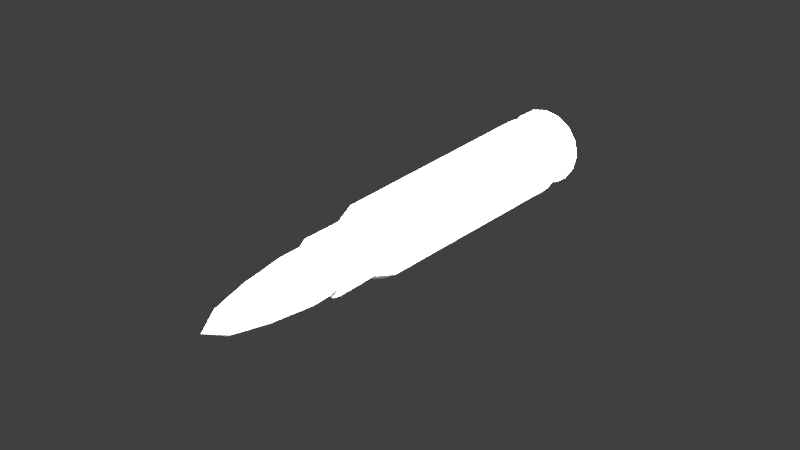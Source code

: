 # Source: dkz_762.blend  (saved by Blender 2.79.0; exported with 4.5.12 LTS)
import bpy
from mathutils import Matrix  # noqa: F401  (used for matrix-valued properties, if any)

bpy.ops.wm.read_factory_settings(use_empty=True)
scene = bpy.context.scene
scene.name = 'Scene'

# ---- collections
col_collection_1 = bpy.data.collections.new('Collection 1'); scene.collection.children.link(col_collection_1)

# ---- materials (node trees are filled in below, after node groups)
mat_fmt_material_001 = bpy.data.materials.new('fmt_material.001')
mat_fmt_material_001.alpha_threshold = 0.0
mat_fmt_material_001.use_transparent_shadow = False
mat_fmt_material_001.roughness = 0.5
mat_fmt_material_003 = bpy.data.materials.new('fmt_material.003')
mat_fmt_material_003.alpha_threshold = 0.0
mat_fmt_material_003.use_transparent_shadow = False
mat_fmt_material_003.roughness = 0.5

# ---- material node trees

# ---- world
world_world = bpy.data.worlds.new('World'); scene.world = world_world
world_world.color = (0.05088, 0.05088, 0.05088)
world_world.use_sun_shadow = False
world_world.sun_shadow_jitter_overblur = 0.0
world_world.cycles.sampling_method = 'MANUAL'

# ---- lights
light_point_001 = bpy.data.lights.new('Point.001', 'POINT')
light_point_001.transmission_factor = 0.0
light_point_001.energy = 100.0
light_point_001.shadow_buffer_clip_start = 0.5
light_point_001.shadow_soft_size = 0.1
light_point_001.shadow_maximum_resolution = 0.006
light_point_001.use_absolute_resolution = True
light_point = bpy.data.lights.new('Point', 'POINT')
light_point.transmission_factor = 0.0
light_point.energy = 100.0
light_point.shadow_buffer_clip_start = 0.5
light_point.shadow_soft_size = 0.1
light_point.shadow_maximum_resolution = 0.006
light_point.use_absolute_resolution = True

# ---- meshes
me_bullet = bpy.data.meshes.new('bullet')
me_bullet.from_pydata([(0.001458, -0.003519, 0.01914), (0.003519, -0.001458, 0.01914), (0.003519, 0.001458, 0.01914), (0.001458, 0.003519, 0.01914), (-2.37e-09, 0.003809, 0.01914), (-0.001458, 0.003519, 0.01914), (-0.002694, 0.002693, 0.01914), (-0.003519, 0.001458, 0.01914), (-0.002694, -0.002694, 0.01914), (0.002694, 0.002693, 0.01914), (-0.003809, -8.877e-08, 0.01914), (-1.371e-09, -8.941e-08, 0.01524), (-1.704e-09, -8.845e-08, 0.0249), (-0.003519, -0.001458, 0.01914), (-0.001458, -0.003519, 0.01914), (0.002332, 0.005631, 0.009524), (-0.002915, -0.007039, -0.001904), (-0.005387, -0.005387, -0.001904), (-0.007038, -0.002916, -0.001904), (1.27e-10, -8.941e-08, -0.001904), (0.005387, 0.005387, -0.001904), (0.002915, -0.007039, -0.001904), (-0.007038, 0.002915, -0.001904), (-0.007618, -8.941e-08, -0.001904), (-0.006095, -8.941e-08, 0.009524), (-0.005387, 0.005387, -0.001904), (7.93e-10, 0.007618, -0.001904), (0.007618, -8.941e-08, -0.001904), (0.005387, -0.005387, -0.001904), (0.007038, -0.002916, -0.001904), (1.27e-10, -0.007618, -0.001904), (1.459e-09, -9.014e-08, -0.02164), (-0.007618, -8.95e-08, -0.01773), (-0.007038, 0.002915, -0.01773), (2.125e-09, 0.007618, -0.01773), (0.005387, 0.005387, -0.01773), (0.007038, -0.002916, -0.01773), (0.005387, -0.005387, -0.01773), (-0.002694, -0.002694, -0.02545), (-0.003809, -9.014e-08, -0.02545), (-0.001458, 0.003519, -0.02545), (-0.002694, 0.002693, -0.02545), (0.001458, 0.003519, -0.02545), (0.002694, 0.002693, -0.02545), (0.003519, 0.001458, -0.02545), (0.003519, -0.001458, -0.02545), (-0.001458, -0.003519, -0.02545), (-0.005387, -0.005387, -0.01773), (-0.003519, -0.001458, -0.02545), (-0.007038, -0.002916, -0.01773), (-0.003519, 0.001458, -0.02545), (-0.005387, 0.005387, -0.01773), (2.125e-09, 0.003809, -0.02545), (0.002915, 0.007038, -0.01773), (0.007618, -8.95e-08, -0.01773), (0.003809, -9.014e-08, -0.02545), (0.002915, -0.007039, -0.01773), (0.001458, -0.003519, -0.02545), (0.002694, -0.002694, -0.02545), (1.792e-09, -0.003809, -0.02545), (1.792e-09, -9.014e-08, -0.02545), (0.002915, 0.007038, -0.001904), (1.459e-09, -0.007618, -0.01773), (-0.002915, -0.007039, -0.01773), (-0.002915, 0.007038, -0.001904), (-0.002915, 0.007038, -0.01773), (0.007038, 0.002915, -0.001904), (0.007038, 0.002915, -0.01773), (0.003809, -8.877e-08, 0.01914), (0.002694, -0.002694, 0.01914), (-8.719e-10, -0.006095, 0.009522), (-0.005631, 0.002332, 0.009522), (-3.391e-10, 0.006095, 0.009522), (0.005631, 0.002332, 0.009522), (0.005631, -0.002332, 0.009522), (-0.002332, -0.005631, 0.009522), (-0.00431, -0.00431, 0.009522), (-0.005631, -0.002332, 0.009522), (-0.002332, 0.005631, 0.009522), (-0.00431, 0.00431, 0.009522), (0.00431, 0.00431, 0.009522), (0.006095, -8.941e-08, 0.009522), (0.00431, -0.00431, 0.009522), (-8.719e-10, -8.941e-08, 0.009522), (0.002332, -0.005631, 0.009522), (-1.371e-09, -0.003809, 0.01914)], [(60, 31), (31, 19), (11, 12), (83, 11), (83, 19)], [(85, 11, 0), (0, 11, 69), (69, 11, 1), (1, 11, 68), (68, 11, 2), (2, 11, 9), (9, 11, 3), (3, 11, 4), (4, 11, 5), (5, 11, 6), (6, 11, 7), (7, 11, 10), (10, 11, 13), (13, 11, 8), (8, 11, 14), (14, 11, 85), (0, 12, 85), (69, 12, 0), (1, 12, 69), (68, 12, 1), (2, 12, 68), (9, 12, 2), (3, 12, 9), (4, 12, 3), (5, 12, 4), (6, 12, 5), (7, 12, 6), (10, 12, 7), (13, 12, 10), (8, 12, 13), (14, 12, 8), (85, 12, 14), (70, 83, 75), (75, 83, 76), (76, 83, 77), (77, 83, 24), (24, 83, 71), (71, 83, 79), (79, 83, 78), (78, 83, 72), (72, 83, 15), (15, 83, 80), (80, 83, 73), (73, 83, 81), (81, 83, 74), (74, 83, 82), (82, 83, 84), (84, 83, 70), (16, 19, 30), (17, 19, 16), (18, 19, 17), (23, 19, 18), (22, 19, 23), (25, 19, 22), (64, 19, 25), (26, 19, 64), (61, 19, 26), (20, 19, 61), (66, 19, 20), (27, 19, 66), (29, 19, 27), (28, 19, 29), (21, 19, 28), (30, 19, 21), (75, 16, 30, 70), (76, 17, 16, 75), (77, 18, 17, 76), (24, 23, 18, 77), (71, 22, 23, 24), (79, 25, 22, 71), (78, 64, 25, 79), (72, 26, 64, 78), (15, 61, 26, 72), (80, 20, 61, 15), (73, 66, 20, 80), (81, 27, 66, 73), (74, 29, 27, 81), (82, 28, 29, 74), (84, 21, 28, 82), (70, 30, 21, 84), (62, 31, 63), (63, 31, 47), (47, 31, 49), (49, 31, 32), (32, 31, 33), (33, 31, 51), (51, 31, 65), (65, 31, 34), (34, 31, 53), (53, 31, 35), (35, 31, 67), (67, 31, 54), (54, 31, 36), (36, 31, 37), (37, 31, 56), (56, 31, 62), (46, 60, 59), (38, 60, 46), (48, 60, 38), (39, 60, 48), (50, 60, 39), (41, 60, 50), (40, 60, 41), (52, 60, 40), (42, 60, 52), (43, 60, 42), (44, 60, 43), (55, 60, 44), (45, 60, 55), (58, 60, 45), (57, 60, 58), (59, 60, 57), (63, 46, 59, 62), (47, 38, 46, 63), (49, 48, 38, 47), (32, 39, 48, 49), (33, 50, 39, 32), (51, 41, 50, 33), (65, 40, 41, 51), (34, 52, 40, 65), (53, 42, 52, 34), (35, 43, 42, 53), (67, 44, 43, 35), (54, 55, 44, 67), (36, 45, 55, 54), (37, 58, 45, 36), (56, 57, 58, 37), (62, 59, 57, 56), (16, 63, 62, 30), (17, 47, 63, 16), (18, 49, 47, 17), (23, 32, 49, 18), (22, 33, 32, 23), (25, 51, 33, 22), (64, 65, 51, 25), (26, 34, 65, 64), (61, 53, 34, 26), (20, 35, 53, 61), (66, 67, 35, 20), (27, 54, 67, 66), (29, 36, 54, 27), (28, 37, 36, 29), (21, 56, 37, 28), (30, 62, 56, 21), (14, 75, 70, 85), (8, 76, 75, 14), (13, 77, 76, 8), (10, 24, 77, 13), (7, 71, 24, 10), (6, 79, 71, 7), (5, 78, 79, 6), (4, 72, 78, 5), (3, 15, 72, 4), (9, 80, 15, 3), (2, 73, 80, 9), (68, 81, 73, 2), (1, 74, 81, 68), (69, 82, 74, 1), (0, 84, 82, 69), (85, 70, 84, 0)])
_uv = me_bullet.uv_layers.new(name='UVMap')
_uv.uv.foreach_set('vector', [0.6562, 0.9375, 0.6562, 0.9688, 0.6682, 0.9399, 0.6682, 0.9399, 0.6562, 0.9688, 0.6783, 0.9467, 0.6783, 0.9467, 0.6562, 0.9688, 0.6851, 0.9568, 0.6851, 0.9568, 0.6562, 0.9688, 0.6875, 0.9688, 0.6875, 0.9688, 0.6562, 0.9688, 0.6851, 0.9807, 0.6851, 0.9807, 0.6562, 0.9688, 0.6783, 0.9908, 0.6783, 0.9908, 0.6562, 0.9688, 0.6682, 0.9976, 0.6682, 0.9976, 0.6562, 0.9688, 0.6562, 1.0, 0.6562, 1.0, 0.6562, 0.9688, 0.6443, 0.9976, 0.6443, 0.9976, 0.6562, 0.9688, 0.6342, 0.9908, 0.6342, 0.9908, 0.6562, 0.9688, 0.6274, 0.9807, 0.6274, 0.9807, 0.6562, 0.9688, 0.625, 0.9688, 0.625, 0.9688, 0.6562, 0.9688, 0.6274, 0.9568, 0.6274, 0.9568, 0.6562, 0.9688, 0.6342, 0.9467, 0.6342, 0.9467, 0.6562, 0.9688, 0.6443, 0.9399, 0.6443, 0.9399, 0.6562, 0.9688, 0.6562, 0.9375, 0.6328, 0.9375, 0.625, 0.9062, 0.625, 0.9375, 0.6406, 0.9375, 0.6328, 0.9062, 0.6328, 0.9375, 0.6484, 0.9375, 0.6406, 0.9062, 0.6406, 0.9375, 0.6562, 0.9375, 0.6484, 0.9062, 0.6484, 0.9375, 0.6641, 0.9375, 0.6562, 0.9062, 0.6562, 0.9375, 0.6719, 0.9375, 0.6641, 0.9062, 0.6641, 0.9375, 0.6797, 0.9375, 0.6719, 0.9062, 0.6719, 0.9375, 0.6875, 0.9375, 0.6797, 0.9062, 0.6797, 0.9375, 0.6953, 0.9375, 0.6875, 0.9062, 0.6875, 0.9375, 0.7031, 0.9375, 0.6953, 0.9062, 0.6953, 0.9375, 0.7109, 0.9375, 0.7031, 0.9062, 0.7031, 0.9375, 0.7188, 0.9375, 0.7109, 0.9062, 0.7109, 0.9375, 0.7266, 0.9375, 0.7188, 0.9062, 0.7188, 0.9375, 0.7344, 0.9375, 0.7266, 0.9062, 0.7266, 0.9375, 0.7422, 0.9375, 0.7344, 0.9062, 0.7344, 0.9375, 0.75, 0.9375, 0.7422, 0.9062, 0.7422, 0.9375, 0.5, 0.9375, 0.5, 0.9688, 0.512, 0.9399, 0.512, 0.9399, 0.5, 0.9688, 0.5221, 0.9467, 0.5221, 0.9467, 0.5, 0.9688, 0.5289, 0.9568, 0.5289, 0.9568, 0.5, 0.9688, 0.5312, 0.9688, 0.5312, 0.9688, 0.5, 0.9688, 0.5289, 0.9807, 0.5289, 0.9807, 0.5, 0.9688, 0.5221, 0.9908, 0.5221, 0.9908, 0.5, 0.9688, 0.512, 0.9976, 0.512, 0.9976, 0.5, 0.9688, 0.5, 1.0, 0.5, 1.0, 0.5, 0.9688, 0.488, 0.9976, 0.488, 0.9976, 0.5, 0.9688, 0.4779, 0.9908, 0.4779, 0.9908, 0.5, 0.9688, 0.4711, 0.9807, 0.4711, 0.9807, 0.5, 0.9688, 0.4688, 0.9688, 0.4688, 0.9688, 0.5, 0.9688, 0.4711, 0.9568, 0.4711, 0.9568, 0.5, 0.9688, 0.4779, 0.9467, 0.4779, 0.9467, 0.5, 0.9688, 0.488, 0.9399, 0.488, 0.9399, 0.5, 0.9688, 0.5, 0.9375, 0.5745, 0.9399, 0.5625, 0.9688, 0.5625, 0.9375, 0.5846, 0.9467, 0.5625, 0.9688, 0.5745, 0.9399, 0.5914, 0.9568, 0.5625, 0.9688, 0.5846, 0.9467, 0.5938, 0.9688, 0.5625, 0.9688, 0.5914, 0.9568, 0.5914, 0.9807, 0.5625, 0.9688, 0.5938, 0.9688, 0.5846, 0.9908, 0.5625, 0.9688, 0.5914, 0.9807, 0.5745, 0.9976, 0.5625, 0.9688, 0.5846, 0.9908, 0.5625, 1.0, 0.5625, 0.9688, 0.5745, 0.9976, 0.5505, 0.9976, 0.5625, 0.9688, 0.5625, 1.0, 0.5404, 0.9908, 0.5625, 0.9688, 0.5505, 0.9976, 0.5336, 0.9807, 0.5625, 0.9688, 0.5404, 0.9908, 0.5312, 0.9688, 0.5625, 0.9688, 0.5336, 0.9807, 0.5336, 0.9568, 0.5625, 0.9688, 0.5312, 0.9688, 0.5404, 0.9467, 0.5625, 0.9688, 0.5336, 0.9568, 0.5505, 0.9399, 0.5625, 0.9688, 0.5404, 0.9467, 0.5625, 0.9375, 0.5625, 0.9688, 0.5505, 0.9399, 0.4766, 0.9375, 0.4766, 0.9062, 0.4688, 0.9062, 0.4688, 0.9375, 0.4844, 0.9375, 0.4844, 0.9062, 0.4766, 0.9062, 0.4766, 0.9375, 0.4922, 0.9375, 0.4922, 0.9062, 0.4844, 0.9062, 0.4844, 0.9375, 0.5, 0.9375, 0.5, 0.9062, 0.4922, 0.9062, 0.4922, 0.9375, 0.5078, 0.9375, 0.5078, 0.9062, 0.5, 0.9062, 0.5, 0.9375, 0.5156, 0.9375, 0.5156, 0.9062, 0.5078, 0.9062, 0.5078, 0.9375, 0.5234, 0.9375, 0.5234, 0.9062, 0.5156, 0.9062, 0.5156, 0.9375, 0.5312, 0.9375, 0.5312, 0.9062, 0.5234, 0.9062, 0.5234, 0.9375, 0.5391, 0.9375, 0.5391, 0.9062, 0.5312, 0.9062, 0.5312, 0.9375, 0.5469, 0.9375, 0.5469, 0.9062, 0.5391, 0.9062, 0.5391, 0.9375, 0.5547, 0.9375, 0.5547, 0.9062, 0.5469, 0.9062, 0.5469, 0.9375, 0.5625, 0.9375, 0.5625, 0.9062, 0.5547, 0.9062, 0.5547, 0.9375, 0.5703, 0.9375, 0.5703, 0.9062, 0.5625, 0.9062, 0.5625, 0.9375, 0.5781, 0.9375, 0.5781, 0.9062, 0.5703, 0.9062, 0.5703, 0.9375, 0.5859, 0.9375, 0.5859, 0.9062, 0.5781, 0.9062, 0.5781, 0.9375, 0.5938, 0.9375, 0.5938, 0.9062, 0.5859, 0.9062, 0.5859, 0.9375, 0.3438, 0.9375, 0.3438, 0.9688, 0.3557, 0.9399, 0.3557, 0.9399, 0.3438, 0.9688, 0.3658, 0.9467, 0.3658, 0.9467, 0.3438, 0.9688, 0.3726, 0.9568, 0.3726, 0.9568, 0.3438, 0.9688, 0.375, 0.9688, 0.375, 0.9688, 0.3438, 0.9688, 0.3726, 0.9807, 0.3726, 0.9807, 0.3438, 0.9688, 0.3658, 0.9908, 0.3658, 0.9908, 0.3438, 0.9688, 0.3557, 0.9976, 0.3557, 0.9976, 0.3438, 0.9688, 0.3438, 1.0, 0.3438, 1.0, 0.3438, 0.9688, 0.3318, 0.9976, 0.3318, 0.9976, 0.3438, 0.9688, 0.3217, 0.9908, 0.3217, 0.9908, 0.3438, 0.9688, 0.3149, 0.9807, 0.3149, 0.9807, 0.3438, 0.9688, 0.3125, 0.9688, 0.3125, 0.9688, 0.3438, 0.9688, 0.3149, 0.9568, 0.3149, 0.9568, 0.3438, 0.9688, 0.3217, 0.9467, 0.3217, 0.9467, 0.3438, 0.9688, 0.3318, 0.9399, 0.3318, 0.9399, 0.3438, 0.9688, 0.3438, 0.9375, 0.4182, 0.9399, 0.4062, 0.9688, 0.4062, 0.9375, 0.4283, 0.9467, 0.4062, 0.9688, 0.4182, 0.9399, 0.4351, 0.9568, 0.4062, 0.9688, 0.4283, 0.9467, 0.4375, 0.9688, 0.4062, 0.9688, 0.4351, 0.9568, 0.4351, 0.9807, 0.4062, 0.9688, 0.4375, 0.9688, 0.4283, 0.9908, 0.4062, 0.9688, 0.4351, 0.9807, 0.4182, 0.9976, 0.4062, 0.9688, 0.4283, 0.9908, 0.4062, 1.0, 0.4062, 0.9688, 0.4182, 0.9976, 0.3943, 0.9976, 0.4062, 0.9688, 0.4062, 1.0, 0.3842, 0.9908, 0.4062, 0.9688, 0.3943, 0.9976, 0.3774, 0.9807, 0.4062, 0.9688, 0.3842, 0.9908, 0.375, 0.9688, 0.4062, 0.9688, 0.3774, 0.9807, 0.3774, 0.9568, 0.4062, 0.9688, 0.375, 0.9688, 0.3842, 0.9467, 0.4062, 0.9688, 0.3774, 0.9568, 0.3943, 0.9399, 0.4062, 0.9688, 0.3842, 0.9467, 0.4062, 0.9375, 0.4062, 0.9688, 0.3943, 0.9399, 0.3203, 0.9375, 0.3203, 0.9062, 0.3125, 0.9062, 0.3125, 0.9375, 0.3281, 0.9375, 0.3281, 0.9062, 0.3203, 0.9062, 0.3203, 0.9375, 0.3359, 0.9375, 0.3359, 0.9062, 0.3281, 0.9062, 0.3281, 0.9375, 0.3438, 0.9375, 0.3438, 0.9062, 0.3359, 0.9062, 0.3359, 0.9375, 0.3516, 0.9375, 0.3516, 0.9062, 0.3438, 0.9062, 0.3438, 0.9375, 0.3594, 0.9375, 0.3594, 0.9062, 0.3516, 0.9062, 0.3516, 0.9375, 0.3672, 0.9375, 0.3672, 0.9062, 0.3594, 0.9062, 0.3594, 0.9375, 0.375, 0.9375, 0.375, 0.9062, 0.3672, 0.9062, 0.3672, 0.9375, 0.3828, 0.9375, 0.3828, 0.9062, 0.375, 0.9062, 0.375, 0.9375, 0.3906, 0.9375, 0.3906, 0.9062, 0.3828, 0.9062, 0.3828, 0.9375, 0.3984, 0.9375, 0.3984, 0.9062, 0.3906, 0.9062, 0.3906, 0.9375, 0.4062, 0.9375, 0.4062, 0.9062, 0.3984, 0.9062, 0.3984, 0.9375, 0.4141, 0.9375, 0.4141, 0.9062, 0.4062, 0.9062, 0.4062, 0.9375, 0.4219, 0.9375, 0.4219, 0.9062, 0.4141, 0.9062, 0.4141, 0.9375, 0.4297, 0.9375, 0.4297, 0.9062, 0.4219, 0.9062, 0.4219, 0.9375, 0.4375, 0.9375, 0.4375, 0.9062, 0.4297, 0.9062, 0.4297, 0.9375, 0.1641, 0.998, 0.1641, 0.8767, 0.1562, 0.8767, 0.1562, 0.998, 0.1719, 0.998, 0.1719, 0.8767, 0.1641, 0.8767, 0.1641, 0.998, 0.1797, 0.998, 0.1797, 0.8767, 0.1719, 0.8767, 0.1719, 0.998, 0.1875, 0.998, 0.1875, 0.8767, 0.1797, 0.8767, 0.1797, 0.998, 0.1953, 0.998, 0.1953, 0.8767, 0.1875, 0.8767, 0.1875, 0.998, 0.2031, 0.998, 0.2031, 0.8767, 0.1953, 0.8767, 0.1953, 0.998, 0.2109, 0.998, 0.2109, 0.8767, 0.2031, 0.8767, 0.2031, 0.998, 0.2188, 0.998, 0.2188, 0.8767, 0.2109, 0.8767, 0.2109, 0.998, 0.2266, 0.998, 0.2266, 0.8767, 0.2188, 0.8767, 0.2188, 0.998, 0.2344, 0.998, 0.2344, 0.8767, 0.2266, 0.8767, 0.2266, 0.998, 0.2422, 0.998, 0.2422, 0.8767, 0.2344, 0.8767, 0.2344, 0.998, 0.25, 0.998, 0.25, 0.8767, 0.2422, 0.8767, 0.2422, 0.998, 0.2578, 0.998, 0.2578, 0.8767, 0.25, 0.8767, 0.25, 0.998, 0.2656, 0.998, 0.2656, 0.8767, 0.2578, 0.8767, 0.2578, 0.998, 0.2734, 0.998, 0.2734, 0.8767, 0.2656, 0.8767, 0.2656, 0.998, 0.2812, 0.998, 0.2812, 0.8767, 0.2734, 0.8767, 0.2734, 0.998, 0.007812, 0.9062, 0.007812, 0.9985, 0.0, 0.9985, 0.0, 0.9062, 0.01562, 0.9062, 0.01562, 0.9985, 0.007812, 0.9985, 0.007812, 0.9062, 0.02344, 0.9062, 0.02344, 0.9985, 0.01562, 0.9985, 0.01562, 0.9062, 0.03125, 0.9062, 0.03125, 0.9985, 0.02344, 0.9985, 0.02344, 0.9062, 0.03906, 0.9062, 0.03906, 0.9985, 0.03125, 0.9985, 0.03125, 0.9062, 0.04688, 0.9062, 0.04688, 0.9985, 0.03906, 0.9985, 0.03906, 0.9062, 0.05469, 0.9062, 0.05469, 0.9985, 0.04688, 0.9985, 0.04688, 0.9062, 0.0625, 0.9062, 0.0625, 0.9985, 0.05469, 0.9985, 0.05469, 0.9062, 0.07031, 0.9062, 0.07031, 0.9985, 0.0625, 0.9985, 0.0625, 0.9062, 0.07812, 0.9062, 0.07812, 0.9985, 0.07031, 0.9985, 0.07031, 0.9062, 0.08594, 0.9062, 0.08594, 0.9985, 0.07812, 0.9985, 0.07812, 0.9062, 0.09375, 0.9062, 0.09375, 0.9985, 0.08594, 0.9985, 0.08594, 0.9062, 0.1016, 0.9062, 0.1016, 0.9985, 0.09375, 0.9985, 0.09375, 0.9062, 0.1094, 0.9062, 0.1094, 0.9985, 0.1016, 0.9985, 0.1016, 0.9062, 0.1172, 0.9062, 0.1172, 0.9985, 0.1094, 0.9985, 0.1094, 0.9062, 0.125, 0.9062, 0.125, 0.9985, 0.1172, 0.9985, 0.1172, 0.9062])
me_bullet.materials.append(mat_fmt_material_001)
me_bullet.use_remesh_preserve_volume = False
me_bullet.use_remesh_preserve_attributes = False
me_bullet.use_mirror_vertex_groups = False
me_bullet.update()
me_case_003 = bpy.data.meshes.new('case.003')
me_case_003.from_pydata([(-0.006483, 0.006483, -0.01258), (-0.003509, 0.008471, -0.01258), (1.512e-09, 0.009169, -0.01258), (0.003509, 0.008471, -0.01258), (0.006483, 0.006483, -0.01258), (0.006483, -0.006483, -0.01258), (0.003509, 0.008471, -0.0261), (2.141e-09, -0.009169, -0.0261), (-0.006483, -0.006483, -0.01258), (-0.003509, -0.008471, -0.01258), (-0.008471, -0.003509, -0.01258), (7.101e-10, -9.001e-08, -0.01258), (-0.009169, -9.001e-08, -0.01258), (2.141e-09, -8.955e-08, -0.0261), (-0.009169, -8.955e-08, -0.0261), (-0.008471, 0.003509, -0.01258), (0.009169, -9.001e-08, -0.01258), (0.008471, 0.003509, -0.01258), (0.008471, -0.003509, -0.01258), (0.006483, -0.006483, -0.0261), (7.101e-10, -0.009169, -0.01258), (0.003509, -0.008471, -0.01258), (-0.003509, -0.008471, -0.0261), (-0.006483, -0.006483, -0.0261), (-0.008471, 0.003509, -0.0261), (-0.006483, 0.006483, -0.0261), (-0.003509, 0.008471, -0.0261), (0.006483, 0.006483, -0.0261), (0.003509, -0.008471, -0.0261), (-0.01089, -0.004511, -0.03323), (-0.01089, 0.004511, -0.03323), (-0.008336, 0.008336, -0.03323), (0.004511, 0.01089, -0.03323), (3.882e-09, 0.01179, -0.03323), (0.008336, 0.008336, -0.03323), (0.01179, -8.958e-08, -0.03323), (2.851e-09, -0.01179, -0.03323), (-0.004511, -0.01089, -0.03323), (-0.008471, -0.003509, -0.0261), (-0.008336, -0.008336, -0.03323), (-0.004511, 0.01089, -0.03323), (2.857e-09, -8.938e-08, -0.03323), (2.943e-09, 0.009169, -0.0261), (0.008471, 0.003509, -0.0261), (0.008471, -0.003509, -0.0261), (0.009169, -8.955e-08, -0.0261), (0.01089, -0.004511, -0.03323), (0.004511, -0.01089, -0.03323), (0.008336, -0.008336, -0.03323), (-0.01179, -8.958e-08, -0.03323), (-0.009096, -0.009096, -0.1105), (0.004923, 0.01188, -0.1105), (0.01188, 0.004923, -0.1105), (0.01188, -0.004923, -0.1105), (0.004923, -0.01188, -0.1105), (-0.01188, 0.004923, -0.1105), (-0.01286, -8.91e-08, -0.1105), (-0.009096, 0.009096, -0.1105), (0.009096, 0.009096, -0.1105), (0.01089, 0.004511, -0.03323), (0.009096, -0.009096, -0.1105), (9.79e-09, -0.01286, -0.1105), (0.01018, -0.004219, -0.1161), (0.007795, 0.007795, -0.1161), (-0.004219, 0.01018, -0.1161), (-0.007795, 0.007795, -0.1161), (-0.01018, 0.004218, -0.1161), (-0.01102, -8.971e-08, -0.1161), (-0.004923, 0.01188, -0.1105), (-0.01188, -0.004923, -0.1105), (-0.004923, -0.01188, -0.1105), (0.01286, -8.91e-08, -0.1105), (9.784e-09, -8.972e-08, -0.1143), (6.416e-09, 0.01286, -0.1105), (1.204e-08, -0.01102, -0.1198), (0.01018, -0.004219, -0.1198), (0.01102, -9.001e-08, -0.1198), (-0.004219, 0.01018, -0.1198), (1.011e-08, -9.001e-08, -0.1198), (-0.01018, 0.004218, -0.1198), (-0.01102, -9.001e-08, -0.1198), (-0.01018, -0.004219, -0.1198), (0.007795, -0.007795, -0.1161), (0.01018, 0.004218, -0.1161), (6.899e-09, 0.01102, -0.1161), (-0.01018, -0.004219, -0.1161), (1.172e-08, -0.01102, -0.1161), (0.004219, -0.01018, -0.1198), (0.007795, -0.007795, -0.1198), (0.004219, -0.01018, -0.1161), (0.01102, -9.001e-08, -0.1161), (0.01018, 0.004218, -0.1198), (0.007795, 0.007795, -0.1198), (0.004219, 0.01018, -0.1198), (0.004219, 0.01018, -0.1161), (7.22e-09, 0.01102, -0.1198), (-0.007795, 0.007795, -0.1198), (-0.007795, -0.007795, -0.1198), (-0.004219, -0.01018, -0.1161), (-0.007795, -0.007795, -0.1161), (-0.004219, -0.01018, -0.1198), (0.004923, -0.01188, -0.1217), (0.01188, 0.004923, -0.1217), (0.00398, 0.003979, -0.1217), (8.795e-09, 0.005628, -0.1217), (-0.004923, 0.01188, -0.1217), (-0.002154, 0.005199, -0.1217), (-0.009096, 0.009096, -0.1217), (-0.00398, 0.003979, -0.1217), (-0.0052, 0.002154, -0.1217), (-0.00398, -0.00398, -0.1217), (-0.004923, -0.01188, -0.1217), (1.252e-08, -0.01286, -0.1217), (0.004923, -0.01188, -0.1198), (1.236e-08, -0.01286, -0.1198), (0.009096, -0.009096, -0.1198), (0.002154, -0.0052, -0.1198), (0.0052, -0.002154, -0.1198), (0.01188, -0.004923, -0.1198), (0.01188, 0.004923, -0.1198), (0.009096, 0.009096, -0.1198), (0.004923, 0.01188, -0.1198), (-0.004923, 0.01188, -0.1198), (-0.00398, 0.003979, -0.1198), (-0.002154, 0.005199, -0.1198), (-0.0052, 0.002154, -0.1198), (-0.009096, 0.009096, -0.1198), (-0.005628, -9.001e-08, -0.1198), (-0.01286, -9.001e-08, -0.1198), (-0.0052, -0.002154, -0.1198), (-0.004923, -0.01188, -0.1198), (-0.002154, -0.0052, -0.1198), (1.126e-08, -0.005628, -0.1217), (1.109e-08, -0.005628, -0.1198), (0.002154, -0.0052, -0.1217), (0.00398, -0.00398, -0.1198), (0.01188, -0.004923, -0.1217), (0.009096, -0.009096, -0.1217), (0.00398, -0.00398, -0.1217), (0.0052, -0.002154, -0.1217), (0.01286, -9.001e-08, -0.1217), (0.01286, -9.001e-08, -0.1198), (0.005628, -9.001e-08, -0.1217), (0.005628, -9.001e-08, -0.1198), (0.0052, 0.002154, -0.1198), (0.0052, 0.002154, -0.1217), (0.00398, 0.003979, -0.1198), (0.009096, 0.009096, -0.1217), (0.002154, 0.005199, -0.1217), (6.898e-09, 0.01286, -0.1217), (0.004923, 0.01188, -0.1217), (0.002154, 0.005199, -0.1198), (6.737e-09, 0.01286, -0.1198), (8.635e-09, 0.005628, -0.1198), (-0.01188, 0.004923, -0.1198), (-0.01188, 0.004923, -0.1217), (-0.01188, -0.004923, -0.1217), (-0.01188, -0.004923, -0.1198), (-0.01286, -9.001e-08, -0.1217), (-0.005628, -9.001e-08, -0.1217), (-0.0052, -0.002154, -0.1217), (-0.009096, -0.009096, -0.1217), (-0.009096, -0.009096, -0.1198), (-0.00398, -0.00398, -0.1198), (-0.002154, -0.0052, -0.1217), (0.002598, 0.002598, -0.1217), (1.027e-08, -9.001e-08, -0.1217), (9.308e-09, 0.003674, -0.1217), (-0.003395, 0.001406, -0.1217), (-0.003675, -9.001e-08, -0.1217), (-0.003395, -0.001406, -0.1217), (-0.002598, -0.002598, -0.1217), (-0.001406, -0.003395, -0.1217), (1.091e-08, -0.003675, -0.1217), (0.002812, -0.00679, -0.1198), (0.005197, -0.005197, -0.1198), (0.00679, -0.002812, -0.1198), (0.007349, -9.001e-08, -0.1198), (0.005197, 0.005197, -0.1198), (0.00679, 0.002812, -0.1198), (-0.007349, -9.001e-08, -0.1198), (-0.005197, -0.005197, -0.1198), (0.001406, -0.003395, -0.1217), (0.002598, -0.002598, -0.1217), (0.003395, -0.001406, -0.1217), (0.003675, -9.001e-08, -0.1217), (0.003395, 0.001406, -0.1217), (0.002812, 0.00679, -0.1198), (0.001406, 0.003395, -0.1217), (-0.001406, 0.003395, -0.1217), (-0.002812, 0.00679, -0.1198), (8.183e-09, 0.007349, -0.1198), (-0.002598, 0.002598, -0.1217), (-0.00679, 0.002812, -0.1198), (-0.005197, 0.005197, -0.1198), (-0.00679, -0.002812, -0.1198), (-0.002812, -0.00679, -0.1198), (1.14e-08, -0.007349, -0.1198)], [(41, 72), (13, 11), (13, 41), (166, 78), (72, 78)], [(20, 11, 9), (9, 11, 8), (8, 11, 10), (10, 11, 12), (12, 11, 15), (15, 11, 0), (0, 11, 1), (1, 11, 2), (2, 11, 3), (3, 11, 4), (4, 11, 17), (17, 11, 16), (16, 11, 18), (18, 11, 5), (5, 11, 21), (21, 11, 20), (22, 13, 7), (23, 13, 22), (38, 13, 23), (14, 13, 38), (24, 13, 14), (25, 13, 24), (26, 13, 25), (42, 13, 26), (6, 13, 42), (27, 13, 6), (43, 13, 27), (45, 13, 43), (44, 13, 45), (19, 13, 44), (28, 13, 19), (7, 13, 28), (9, 22, 7, 20), (8, 23, 22, 9), (10, 38, 23, 8), (12, 14, 38, 10), (15, 24, 14, 12), (0, 25, 24, 15), (1, 26, 25, 0), (2, 42, 26, 1), (3, 6, 42, 2), (4, 27, 6, 3), (17, 43, 27, 4), (16, 45, 43, 17), (18, 44, 45, 16), (5, 19, 44, 18), (21, 28, 19, 5), (20, 7, 28, 21), (37, 41, 36), (39, 41, 37), (29, 41, 39), (49, 41, 29), (30, 41, 49), (31, 41, 30), (40, 41, 31), (33, 41, 40), (32, 41, 33), (34, 41, 32), (59, 41, 34), (35, 41, 59), (46, 41, 35), (48, 41, 46), (47, 41, 48), (36, 41, 47), (22, 37, 36, 7), (23, 39, 37, 22), (38, 29, 39, 23), (14, 49, 29, 38), (24, 30, 49, 14), (25, 31, 30, 24), (26, 40, 31, 25), (42, 33, 40, 26), (6, 32, 33, 42), (27, 34, 32, 6), (43, 59, 34, 27), (45, 35, 59, 43), (44, 46, 35, 45), (19, 48, 46, 44), (28, 47, 48, 19), (7, 36, 47, 28), (70, 72, 61), (50, 72, 70), (69, 72, 50), (56, 72, 69), (55, 72, 56), (57, 72, 55), (68, 72, 57), (73, 72, 68), (51, 72, 73), (58, 72, 51), (52, 72, 58), (71, 72, 52), (53, 72, 71), (60, 72, 53), (54, 72, 60), (61, 72, 54), (37, 70, 61, 36), (39, 50, 70, 37), (29, 69, 50, 39), (49, 56, 69, 29), (30, 55, 56, 49), (31, 57, 55, 30), (40, 68, 57, 31), (33, 73, 68, 40), (32, 51, 73, 33), (34, 58, 51, 32), (59, 52, 58, 34), (35, 71, 52, 59), (46, 53, 71, 35), (48, 60, 53, 46), (47, 54, 60, 48), (36, 61, 54, 47), (82, 72, 62), (62, 72, 90), (83, 72, 63), (63, 72, 94), (84, 72, 64), (64, 72, 65), (65, 72, 66), (66, 72, 67), (67, 72, 85), (89, 54, 61, 86), (82, 60, 54, 89), (62, 53, 60, 82), (90, 71, 53, 62), (83, 52, 71, 90), (63, 58, 52, 83), (94, 51, 58, 63), (84, 73, 51, 94), (64, 68, 73, 84), (65, 57, 68, 64), (66, 55, 57, 65), (67, 56, 55, 66), (85, 69, 56, 67), (99, 50, 69, 85), (98, 70, 50, 99), (86, 61, 70, 98), (74, 78, 87), (87, 78, 88), (88, 78, 75), (75, 78, 76), (76, 78, 91), (91, 78, 92), (92, 78, 93), (93, 78, 95), (95, 78, 77), (77, 78, 96), (96, 78, 79), (79, 78, 80), (80, 78, 81), (81, 78, 97), (97, 78, 100), (100, 78, 74), (89, 72, 86), (82, 72, 89), (83, 72, 90), (84, 72, 94), (99, 72, 85), (98, 72, 99), (86, 72, 98), (87, 89, 86, 74), (88, 82, 89, 87), (75, 62, 82, 88), (76, 90, 62, 75), (91, 83, 90, 76), (92, 63, 83, 91), (93, 94, 63, 92), (95, 84, 94, 93), (77, 64, 84, 95), (96, 65, 64, 77), (79, 66, 65, 96), (80, 67, 66, 79), (81, 85, 67, 80), (97, 99, 85, 81), (100, 98, 99, 97), (74, 86, 98, 100), (112, 132, 134, 101), (101, 134, 138, 137), (137, 138, 139, 136), (136, 139, 142, 140), (140, 142, 145, 102), (102, 145, 103, 147), (147, 103, 148, 150), (150, 148, 104, 149), (149, 104, 106, 105), (105, 106, 108, 107), (107, 108, 109, 155), (155, 109, 159, 158), (158, 159, 160, 156), (156, 160, 110, 161), (161, 110, 164, 111), (111, 164, 132, 112), (113, 116, 133, 114), (115, 135, 116, 113), (118, 117, 135, 115), (141, 143, 117, 118), (119, 144, 143, 141), (120, 146, 144, 119), (121, 151, 146, 120), (152, 153, 151, 121), (122, 124, 153, 152), (126, 123, 124, 122), (154, 125, 123, 126), (128, 127, 125, 154), (157, 129, 127, 128), (162, 163, 129, 157), (130, 131, 163, 162), (114, 133, 131, 130), (101, 113, 114, 112), (132, 133, 116, 134), (137, 115, 113, 101), (134, 116, 135, 138), (136, 118, 115, 137), (138, 135, 117, 139), (140, 141, 118, 136), (139, 117, 143, 142), (102, 119, 141, 140), (142, 143, 144, 145), (147, 120, 119, 102), (145, 144, 146, 103), (150, 121, 120, 147), (103, 146, 151, 148), (149, 152, 121, 150), (148, 151, 153, 104), (105, 122, 152, 149), (104, 153, 124, 106), (107, 126, 122, 105), (106, 124, 123, 108), (155, 154, 126, 107), (108, 123, 125, 109), (158, 128, 154, 155), (109, 125, 127, 159), (156, 157, 128, 158), (159, 127, 129, 160), (161, 162, 157, 156), (160, 129, 163, 110), (111, 130, 162, 161), (110, 163, 131, 164), (112, 114, 130, 111), (164, 131, 133, 132), (173, 166, 182), (182, 166, 183), (183, 166, 184), (184, 166, 185), (185, 166, 186), (186, 166, 165), (165, 166, 188), (188, 166, 167), (167, 166, 189), (189, 166, 192), (192, 166, 168), (168, 166, 169), (169, 166, 170), (170, 166, 171), (171, 166, 172), (172, 166, 173), (174, 78, 197), (175, 78, 174), (176, 78, 175), (177, 78, 176), (179, 78, 177), (178, 78, 179), (187, 78, 178), (191, 78, 187), (190, 78, 191), (194, 78, 190), (193, 78, 194), (180, 78, 193), (195, 78, 180), (181, 78, 195), (196, 78, 181), (197, 78, 196), (182, 174, 197, 173), (183, 175, 174, 182), (184, 176, 175, 183), (185, 177, 176, 184), (186, 179, 177, 185), (165, 178, 179, 186), (188, 187, 178, 165), (167, 191, 187, 188), (189, 190, 191, 167), (192, 194, 190, 189), (168, 193, 194, 192), (169, 180, 193, 168), (170, 195, 180, 169), (171, 181, 195, 170), (172, 196, 181, 171), (173, 197, 196, 172)])
_uv = me_case_003.uv_layers.new(name='UVMap')
_uv.uv.foreach_set('vector', [0.8125, 0.8125, 0.8125, 0.8438, 0.8245, 0.8149, 0.8245, 0.8149, 0.8125, 0.8438, 0.8346, 0.8217, 0.8346, 0.8217, 0.8125, 0.8438, 0.8414, 0.8318, 0.8414, 0.8318, 0.8125, 0.8438, 0.8438, 0.8438, 0.8438, 0.8438, 0.8125, 0.8438, 0.8414, 0.8557, 0.8414, 0.8557, 0.8125, 0.8438, 0.8346, 0.8658, 0.8346, 0.8658, 0.8125, 0.8438, 0.8245, 0.8726, 0.8245, 0.8726, 0.8125, 0.8438, 0.8125, 0.875, 0.8125, 0.875, 0.8125, 0.8438, 0.8005, 0.8726, 0.8005, 0.8726, 0.8125, 0.8438, 0.7904, 0.8658, 0.7904, 0.8658, 0.8125, 0.8438, 0.7836, 0.8557, 0.7836, 0.8557, 0.8125, 0.8438, 0.7812, 0.8438, 0.7812, 0.8438, 0.8125, 0.8438, 0.7836, 0.8318, 0.7836, 0.8318, 0.8125, 0.8438, 0.7904, 0.8217, 0.7904, 0.8217, 0.8125, 0.8438, 0.8005, 0.8149, 0.8005, 0.8149, 0.8125, 0.8438, 0.8125, 0.8125, 0.887, 0.8149, 0.875, 0.8438, 0.875, 0.8125, 0.8971, 0.8217, 0.875, 0.8438, 0.887, 0.8149, 0.9039, 0.8318, 0.875, 0.8438, 0.8971, 0.8217, 0.9062, 0.8438, 0.875, 0.8438, 0.9039, 0.8318, 0.9039, 0.8557, 0.875, 0.8438, 0.9062, 0.8438, 0.8971, 0.8658, 0.875, 0.8438, 0.9039, 0.8557, 0.887, 0.8726, 0.875, 0.8438, 0.8971, 0.8658, 0.875, 0.875, 0.875, 0.8438, 0.887, 0.8726, 0.863, 0.8726, 0.875, 0.8438, 0.875, 0.875, 0.8529, 0.8658, 0.875, 0.8438, 0.863, 0.8726, 0.8461, 0.8557, 0.875, 0.8438, 0.8529, 0.8658, 0.8438, 0.8438, 0.875, 0.8438, 0.8461, 0.8557, 0.8461, 0.8318, 0.875, 0.8438, 0.8438, 0.8438, 0.8529, 0.8217, 0.875, 0.8438, 0.8461, 0.8318, 0.863, 0.8149, 0.875, 0.8438, 0.8529, 0.8217, 0.875, 0.8125, 0.875, 0.8438, 0.863, 0.8149, 0.7891, 0.8125, 0.7891, 0.7812, 0.7812, 0.7812, 0.7812, 0.8125, 0.7969, 0.8125, 0.7969, 0.7812, 0.7891, 0.7812, 0.7891, 0.8125, 0.8047, 0.8125, 0.8047, 0.7812, 0.7969, 0.7812, 0.7969, 0.8125, 0.8125, 0.8125, 0.8125, 0.7812, 0.8047, 0.7812, 0.8047, 0.8125, 0.8203, 0.8125, 0.8203, 0.7812, 0.8125, 0.7812, 0.8125, 0.8125, 0.8281, 0.8125, 0.8281, 0.7812, 0.8203, 0.7812, 0.8203, 0.8125, 0.8359, 0.8125, 0.8359, 0.7812, 0.8281, 0.7812, 0.8281, 0.8125, 0.8438, 0.8125, 0.8438, 0.7812, 0.8359, 0.7812, 0.8359, 0.8125, 0.8516, 0.8125, 0.8516, 0.7812, 0.8438, 0.7812, 0.8438, 0.8125, 0.8594, 0.8125, 0.8594, 0.7812, 0.8516, 0.7812, 0.8516, 0.8125, 0.8672, 0.8125, 0.8672, 0.7812, 0.8594, 0.7812, 0.8594, 0.8125, 0.875, 0.8125, 0.875, 0.7812, 0.8672, 0.7812, 0.8672, 0.8125, 0.8828, 0.8125, 0.8828, 0.7812, 0.875, 0.7812, 0.875, 0.8125, 0.8906, 0.8125, 0.8906, 0.7812, 0.8828, 0.7812, 0.8828, 0.8125, 0.8984, 0.8125, 0.8984, 0.7812, 0.8906, 0.7812, 0.8906, 0.8125, 0.9062, 0.8125, 0.9062, 0.7812, 0.8984, 0.7812, 0.8984, 0.8125, 0.7307, 0.8149, 0.7188, 0.8438, 0.7188, 0.8125, 0.7408, 0.8217, 0.7188, 0.8438, 0.7307, 0.8149, 0.7476, 0.8318, 0.7188, 0.8438, 0.7408, 0.8217, 0.75, 0.8438, 0.7188, 0.8438, 0.7476, 0.8318, 0.7476, 0.8557, 0.7188, 0.8438, 0.75, 0.8438, 0.7408, 0.8658, 0.7188, 0.8438, 0.7476, 0.8557, 0.7307, 0.8726, 0.7188, 0.8438, 0.7408, 0.8658, 0.7188, 0.875, 0.7188, 0.8438, 0.7307, 0.8726, 0.7068, 0.8726, 0.7188, 0.8438, 0.7188, 0.875, 0.6967, 0.8658, 0.7188, 0.8438, 0.7068, 0.8726, 0.6899, 0.8557, 0.7188, 0.8438, 0.6967, 0.8658, 0.6875, 0.8438, 0.7188, 0.8438, 0.6899, 0.8557, 0.6899, 0.8318, 0.7188, 0.8438, 0.6875, 0.8438, 0.6967, 0.8217, 0.7188, 0.8438, 0.6899, 0.8318, 0.7068, 0.8149, 0.7188, 0.8438, 0.6967, 0.8217, 0.7188, 0.8125, 0.7188, 0.8438, 0.7068, 0.8149, 0.6328, 0.8125, 0.6328, 0.7812, 0.625, 0.7812, 0.625, 0.8125, 0.6406, 0.8125, 0.6406, 0.7812, 0.6328, 0.7812, 0.6328, 0.8125, 0.6484, 0.8125, 0.6484, 0.7812, 0.6406, 0.7812, 0.6406, 0.8125, 0.6562, 0.8125, 0.6562, 0.7812, 0.6484, 0.7812, 0.6484, 0.8125, 0.6641, 0.8125, 0.6641, 0.7812, 0.6562, 0.7812, 0.6562, 0.8125, 0.6719, 0.8125, 0.6719, 0.7812, 0.6641, 0.7812, 0.6641, 0.8125, 0.6797, 0.8125, 0.6797, 0.7812, 0.6719, 0.7812, 0.6719, 0.8125, 0.6875, 0.8125, 0.6875, 0.7812, 0.6797, 0.7812, 0.6797, 0.8125, 0.6953, 0.8125, 0.6953, 0.7812, 0.6875, 0.7812, 0.6875, 0.8125, 0.7031, 0.8125, 0.7031, 0.7812, 0.6953, 0.7812, 0.6953, 0.8125, 0.7109, 0.8125, 0.7109, 0.7812, 0.7031, 0.7812, 0.7031, 0.8125, 0.7188, 0.8125, 0.7188, 0.7812, 0.7109, 0.7812, 0.7109, 0.8125, 0.7266, 0.8125, 0.7266, 0.7812, 0.7188, 0.7812, 0.7188, 0.8125, 0.7344, 0.8125, 0.7344, 0.7812, 0.7266, 0.7812, 0.7266, 0.8125, 0.7422, 0.8125, 0.7422, 0.7812, 0.7344, 0.7812, 0.7344, 0.8125, 0.75, 0.8125, 0.75, 0.7812, 0.7422, 0.7812, 0.7422, 0.8125, 0.5745, 0.8149, 0.5625, 0.8438, 0.5625, 0.8125, 0.5846, 0.8217, 0.5625, 0.8438, 0.5745, 0.8149, 0.5914, 0.8318, 0.5625, 0.8438, 0.5846, 0.8217, 0.5938, 0.8438, 0.5625, 0.8438, 0.5914, 0.8318, 0.5914, 0.8557, 0.5625, 0.8438, 0.5938, 0.8438, 0.5846, 0.8658, 0.5625, 0.8438, 0.5914, 0.8557, 0.5745, 0.8726, 0.5625, 0.8438, 0.5846, 0.8658, 0.5625, 0.875, 0.5625, 0.8438, 0.5745, 0.8726, 0.5505, 0.8726, 0.5625, 0.8438, 0.5625, 0.875, 0.5404, 0.8658, 0.5625, 0.8438, 0.5505, 0.8726, 0.5336, 0.8557, 0.5625, 0.8438, 0.5404, 0.8658, 0.5312, 0.8438, 0.5625, 0.8438, 0.5336, 0.8557, 0.5336, 0.8318, 0.5625, 0.8438, 0.5312, 0.8438, 0.5404, 0.8217, 0.5625, 0.8438, 0.5336, 0.8318, 0.5505, 0.8149, 0.5625, 0.8438, 0.5404, 0.8217, 0.5625, 0.8125, 0.5625, 0.8438, 0.5505, 0.8149, 0.4766, 0.8125, 0.4766, 0.1783, 0.4688, 0.1783, 0.4688, 0.8125, 0.4844, 0.8125, 0.4844, 0.1783, 0.4766, 0.1783, 0.4766, 0.8125, 0.4922, 0.8125, 0.4922, 0.1783, 0.4844, 0.1783, 0.4844, 0.8125, 0.5, 0.8125, 0.5, 0.1783, 0.4922, 0.1783, 0.4922, 0.8125, 0.5078, 0.8125, 0.5078, 0.1783, 0.5, 0.1783, 0.5, 0.8125, 0.5156, 0.8125, 0.5156, 0.1783, 0.5078, 0.1783, 0.5078, 0.8125, 0.5234, 0.8125, 0.5234, 0.1783, 0.5156, 0.1783, 0.5156, 0.8125, 0.5312, 0.8125, 0.5312, 0.1783, 0.5234, 0.1783, 0.5234, 0.8125, 0.5391, 0.8125, 0.5391, 0.1783, 0.5312, 0.1783, 0.5312, 0.8125, 0.5469, 0.8125, 0.5469, 0.1783, 0.5391, 0.1783, 0.5391, 0.8125, 0.5547, 0.8125, 0.5547, 0.1783, 0.5469, 0.1783, 0.5469, 0.8125, 0.5625, 0.8125, 0.5625, 0.1783, 0.5547, 0.1783, 0.5547, 0.8125, 0.5703, 0.8125, 0.5703, 0.1783, 0.5625, 0.1783, 0.5625, 0.8125, 0.5781, 0.8125, 0.5781, 0.1783, 0.5703, 0.1783, 0.5703, 0.8125, 0.5859, 0.8125, 0.5859, 0.1783, 0.5781, 0.1783, 0.5781, 0.8125, 0.5938, 0.8125, 0.5938, 0.1783, 0.5859, 0.1783, 0.5859, 0.8125, 0.3658, 0.8217, 0.3438, 0.8438, 0.3726, 0.8318, 0.3726, 0.8318, 0.3438, 0.8438, 0.375, 0.8438, 0.3726, 0.8557, 0.3438, 0.8438, 0.3658, 0.8658, 0.3658, 0.8658, 0.3438, 0.8438, 0.3557, 0.8726, 0.3438, 0.875, 0.3438, 0.8438, 0.3318, 0.8726, 0.3318, 0.8726, 0.3438, 0.8438, 0.3217, 0.8658, 0.3217, 0.8658, 0.3438, 0.8438, 0.3149, 0.8557, 0.3149, 0.8557, 0.3438, 0.8438, 0.3125, 0.8438, 0.3125, 0.8438, 0.3438, 0.8438, 0.3149, 0.8318, 0.3203, 0.8125, 0.3203, 0.7812, 0.3125, 0.7812, 0.3125, 0.8125, 0.3281, 0.8125, 0.3281, 0.7812, 0.3203, 0.7812, 0.3203, 0.8125, 0.3359, 0.8125, 0.3359, 0.7812, 0.3281, 0.7812, 0.3281, 0.8125, 0.3438, 0.8125, 0.3438, 0.7812, 0.3359, 0.7812, 0.3359, 0.8125, 0.3516, 0.8125, 0.3516, 0.7812, 0.3438, 0.7812, 0.3438, 0.8125, 0.3594, 0.8125, 0.3594, 0.7812, 0.3516, 0.7812, 0.3516, 0.8125, 0.3672, 0.8125, 0.3672, 0.7812, 0.3594, 0.7812, 0.3594, 0.8125, 0.375, 0.8125, 0.375, 0.7812, 0.3672, 0.7812, 0.3672, 0.8125, 0.3828, 0.8125, 0.3828, 0.7812, 0.375, 0.7812, 0.375, 0.8125, 0.3906, 0.8125, 0.3906, 0.7812, 0.3828, 0.7812, 0.3828, 0.8125, 0.3984, 0.8125, 0.3984, 0.7812, 0.3906, 0.7812, 0.3906, 0.8125, 0.4062, 0.8125, 0.4062, 0.7812, 0.3984, 0.7812, 0.3984, 0.8125, 0.4141, 0.8125, 0.4141, 0.7812, 0.4062, 0.7812, 0.4062, 0.8125, 0.4219, 0.8125, 0.4219, 0.7812, 0.4141, 0.7812, 0.4141, 0.8125, 0.4297, 0.8125, 0.4297, 0.7812, 0.4219, 0.7812, 0.4219, 0.8125, 0.4375, 0.8125, 0.4375, 0.7812, 0.4297, 0.7812, 0.4297, 0.8125, 0.1875, 0.8125, 0.1875, 0.8438, 0.1995, 0.8149, 0.1995, 0.8149, 0.1875, 0.8438, 0.2096, 0.8217, 0.2096, 0.8217, 0.1875, 0.8438, 0.2164, 0.8318, 0.2164, 0.8318, 0.1875, 0.8438, 0.2188, 0.8438, 0.2188, 0.8438, 0.1875, 0.8438, 0.2164, 0.8557, 0.2164, 0.8557, 0.1875, 0.8438, 0.2096, 0.8658, 0.2096, 0.8658, 0.1875, 0.8438, 0.1995, 0.8726, 0.1995, 0.8726, 0.1875, 0.8438, 0.1875, 0.875, 0.1875, 0.875, 0.1875, 0.8438, 0.1755, 0.8726, 0.1755, 0.8726, 0.1875, 0.8438, 0.1654, 0.8658, 0.1654, 0.8658, 0.1875, 0.8438, 0.1586, 0.8557, 0.1586, 0.8557, 0.1875, 0.8438, 0.1562, 0.8438, 0.1562, 0.8438, 0.1875, 0.8438, 0.1586, 0.8318, 0.1586, 0.8318, 0.1875, 0.8438, 0.1654, 0.8217, 0.1654, 0.8217, 0.1875, 0.8438, 0.1755, 0.8149, 0.1755, 0.8149, 0.1875, 0.8438, 0.1875, 0.8125, 0.262, 0.8149, 0.25, 0.8438, 0.25, 0.8125, 0.2721, 0.8217, 0.25, 0.8438, 0.262, 0.8149, 0.2789, 0.8557, 0.25, 0.8438, 0.2812, 0.8438, 0.25, 0.875, 0.25, 0.8438, 0.262, 0.8726, 0.2279, 0.8217, 0.25, 0.8438, 0.2211, 0.8318, 0.238, 0.8149, 0.25, 0.8438, 0.2279, 0.8217, 0.25, 0.8125, 0.25, 0.8438, 0.238, 0.8149, 0.1641, 0.8125, 0.1641, 0.7812, 0.1562, 0.7812, 0.1562, 0.8125, 0.1719, 0.8125, 0.1719, 0.7812, 0.1641, 0.7812, 0.1641, 0.8125, 0.1797, 0.8125, 0.1797, 0.7812, 0.1719, 0.7812, 0.1719, 0.8125, 0.1875, 0.8125, 0.1875, 0.7812, 0.1797, 0.7812, 0.1797, 0.8125, 0.1953, 0.8125, 0.1953, 0.7812, 0.1875, 0.7812, 0.1875, 0.8125, 0.2031, 0.8125, 0.2031, 0.7812, 0.1953, 0.7812, 0.1953, 0.8125, 0.2109, 0.8125, 0.2109, 0.7812, 0.2031, 0.7812, 0.2031, 0.8125, 0.2188, 0.8125, 0.2188, 0.7812, 0.2109, 0.7812, 0.2109, 0.8125, 0.2266, 0.8125, 0.2266, 0.7812, 0.2188, 0.7812, 0.2188, 0.8125, 0.2344, 0.8125, 0.2344, 0.7812, 0.2266, 0.7812, 0.2266, 0.8125, 0.2422, 0.8125, 0.2422, 0.7812, 0.2344, 0.7812, 0.2344, 0.8125, 0.25, 0.8125, 0.25, 0.7812, 0.2422, 0.7812, 0.2422, 0.8125, 0.2578, 0.8125, 0.2578, 0.7812, 0.25, 0.7812, 0.25, 0.8125, 0.2656, 0.8125, 0.2656, 0.7812, 0.2578, 0.7812, 0.2578, 0.8125, 0.2734, 0.8125, 0.2734, 0.7812, 0.2656, 0.7812, 0.2656, 0.8125, 0.2812, 0.8125, 0.2812, 0.7812, 0.2734, 0.7812, 0.2734, 0.8125, 0.03125, 0.8125, 0.03125, 0.8438, 0.03125, 0.8438, 0.04321, 0.8149, 0.04321, 0.8149, 0.03125, 0.8438, 0.03125, 0.8438, 0.05335, 0.8217, 0.05335, 0.8217, 0.03125, 0.8438, 0.03125, 0.8438, 0.06012, 0.8318, 0.06012, 0.8318, 0.03125, 0.8438, 0.03125, 0.8438, 0.0625, 0.8438, 0.0625, 0.8438, 0.03125, 0.8438, 0.03125, 0.8438, 0.06012, 0.8557, 0.06012, 0.8557, 0.03125, 0.8438, 0.03125, 0.8438, 0.05335, 0.8658, 0.05335, 0.8658, 0.03125, 0.8438, 0.03125, 0.8438, 0.04321, 0.8726, 0.04321, 0.8726, 0.03125, 0.8438, 0.03125, 0.8438, 0.03125, 0.875, 0.03125, 0.875, 0.03125, 0.8438, 0.03125, 0.8438, 0.01929, 0.8726, 0.01929, 0.8726, 0.03125, 0.8438, 0.03125, 0.8438, 0.009153, 0.8658, 0.009153, 0.8658, 0.03125, 0.8438, 0.03125, 0.8438, 0.002379, 0.8557, 0.002379, 0.8557, 0.03125, 0.8438, 0.03125, 0.8438, 3.469e-18, 0.8438, 3.469e-18, 0.8438, 0.03125, 0.8438, 0.03125, 0.8438, 0.002379, 0.8318, 0.002379, 0.8318, 0.03125, 0.8438, 0.03125, 0.8438, 0.009153, 0.8217, 0.009153, 0.8217, 0.03125, 0.8438, 0.03125, 0.8438, 0.01929, 0.8149, 0.01929, 0.8149, 0.03125, 0.8438, 0.03125, 0.8438, 0.03125, 0.8125, 0.1057, 0.8149, 0.09375, 0.8438, 0.09375, 0.8438, 0.09375, 0.8125, 0.1158, 0.8217, 0.09375, 0.8438, 0.09375, 0.8438, 0.1057, 0.8149, 0.1226, 0.8318, 0.09375, 0.8438, 0.09375, 0.8438, 0.1158, 0.8217, 0.125, 0.8438, 0.09375, 0.8438, 0.09375, 0.8438, 0.1226, 0.8318, 0.1226, 0.8557, 0.09375, 0.8438, 0.09375, 0.8438, 0.125, 0.8438, 0.1158, 0.8658, 0.09375, 0.8438, 0.09375, 0.8438, 0.1226, 0.8557, 0.1057, 0.8726, 0.09375, 0.8438, 0.09375, 0.8438, 0.1158, 0.8658, 0.09375, 0.875, 0.09375, 0.8438, 0.09375, 0.8438, 0.1057, 0.8726, 0.08179, 0.8726, 0.09375, 0.8438, 0.09375, 0.8438, 0.09375, 0.875, 0.07165, 0.8658, 0.09375, 0.8438, 0.09375, 0.8438, 0.08179, 0.8726, 0.06488, 0.8557, 0.09375, 0.8438, 0.09375, 0.8438, 0.07165, 0.8658, 0.0625, 0.8438, 0.09375, 0.8438, 0.09375, 0.8438, 0.06488, 0.8557, 0.06488, 0.8318, 0.09375, 0.8438, 0.09375, 0.8438, 0.0625, 0.8438, 0.07165, 0.8217, 0.09375, 0.8438, 0.09375, 0.8438, 0.06488, 0.8318, 0.08179, 0.8149, 0.09375, 0.8438, 0.09375, 0.8438, 0.07165, 0.8217, 0.09375, 0.8125, 0.09375, 0.8438, 0.09375, 0.8438, 0.08179, 0.8149, 0.007812, 0.8125, 0.007812, 0.7812, 0.0, 0.7812, 0.0, 0.8125, 0.0, 0.7812, 0.0, 0.75, 0.007812, 0.75, 0.007812, 0.7812, 0.01562, 0.8125, 0.01562, 0.7812, 0.007812, 0.7812, 0.007812, 0.8125, 0.007812, 0.7812, 0.007812, 0.75, 0.01562, 0.75, 0.01562, 0.7812, 0.02344, 0.8125, 0.02344, 0.7812, 0.01562, 0.7812, 0.01562, 0.8125, 0.01562, 0.7812, 0.01562, 0.75, 0.02344, 0.75, 0.02344, 0.7812, 0.03125, 0.8125, 0.03125, 0.7812, 0.02344, 0.7812, 0.02344, 0.8125, 0.02344, 0.7812, 0.02344, 0.75, 0.03125, 0.75, 0.03125, 0.7812, 0.03906, 0.8125, 0.03906, 0.7812, 0.03125, 0.7812, 0.03125, 0.8125, 0.03125, 0.7812, 0.03125, 0.75, 0.03906, 0.75, 0.03906, 0.7812, 0.04688, 0.8125, 0.04688, 0.7812, 0.03906, 0.7812, 0.03906, 0.8125, 0.03906, 0.7812, 0.03906, 0.75, 0.04688, 0.75, 0.04688, 0.7812, 0.05469, 0.8125, 0.05469, 0.7812, 0.04688, 0.7812, 0.04688, 0.8125, 0.04688, 0.7812, 0.04688, 0.75, 0.05469, 0.75, 0.05469, 0.7812, 0.0625, 0.8125, 0.0625, 0.7812, 0.05469, 0.7812, 0.05469, 0.8125, 0.05469, 0.7812, 0.05469, 0.75, 0.0625, 0.75, 0.0625, 0.7812, 0.07031, 0.8125, 0.07031, 0.7812, 0.0625, 0.7812, 0.0625, 0.8125, 0.0625, 0.7812, 0.0625, 0.75, 0.07031, 0.75, 0.07031, 0.7812, 0.07812, 0.8125, 0.07812, 0.7812, 0.07031, 0.7812, 0.07031, 0.8125, 0.07031, 0.7812, 0.07031, 0.75, 0.07812, 0.75, 0.07812, 0.7812, 0.08594, 0.8125, 0.08594, 0.7812, 0.07812, 0.7812, 0.07812, 0.8125, 0.07812, 0.7812, 0.07812, 0.75, 0.08594, 0.75, 0.08594, 0.7812, 0.09375, 0.8125, 0.09375, 0.7812, 0.08594, 0.7812, 0.08594, 0.8125, 0.08594, 0.7812, 0.08594, 0.75, 0.09375, 0.75, 0.09375, 0.7812, 0.1016, 0.8125, 0.1016, 0.7812, 0.09375, 0.7812, 0.09375, 0.8125, 0.09375, 0.7812, 0.09375, 0.75, 0.1016, 0.75, 0.1016, 0.7812, 0.1094, 0.8125, 0.1094, 0.7812, 0.1016, 0.7812, 0.1016, 0.8125, 0.1016, 0.7812, 0.1016, 0.75, 0.1094, 0.75, 0.1094, 0.7812, 0.1172, 0.8125, 0.1172, 0.7812, 0.1094, 0.7812, 0.1094, 0.8125, 0.1094, 0.7812, 0.1094, 0.75, 0.1172, 0.75, 0.1172, 0.7812, 0.125, 0.8125, 0.125, 0.7812, 0.1172, 0.7812, 0.1172, 0.8125, 0.1172, 0.7812, 0.1172, 0.75, 0.125, 0.75, 0.125, 0.7812, 0.8125, 0.9375, 0.8125, 0.9688, 0.8245, 0.9399, 0.8245, 0.9399, 0.8125, 0.9688, 0.8346, 0.9467, 0.8346, 0.9467, 0.8125, 0.9688, 0.8414, 0.9568, 0.8414, 0.9568, 0.8125, 0.9688, 0.8438, 0.9688, 0.8438, 0.9688, 0.8125, 0.9688, 0.8414, 0.9807, 0.8414, 0.9807, 0.8125, 0.9688, 0.8346, 0.9908, 0.8346, 0.9908, 0.8125, 0.9688, 0.8245, 0.9976, 0.8245, 0.9976, 0.8125, 0.9688, 0.8125, 1.0, 0.8125, 1.0, 0.8125, 0.9688, 0.8005, 0.9976, 0.8005, 0.9976, 0.8125, 0.9688, 0.7904, 0.9908, 0.7904, 0.9908, 0.8125, 0.9688, 0.7836, 0.9807, 0.7836, 0.9807, 0.8125, 0.9688, 0.7812, 0.9688, 0.7812, 0.9688, 0.8125, 0.9688, 0.7836, 0.9568, 0.7836, 0.9568, 0.8125, 0.9688, 0.7904, 0.9467, 0.7904, 0.9467, 0.8125, 0.9688, 0.8005, 0.9399, 0.8005, 0.9399, 0.8125, 0.9688, 0.8125, 0.9375, 0.887, 0.9399, 0.875, 0.9688, 0.875, 0.9375, 0.8971, 0.9467, 0.875, 0.9688, 0.887, 0.9399, 0.9039, 0.9568, 0.875, 0.9688, 0.8971, 0.9467, 0.9062, 0.9688, 0.875, 0.9688, 0.9039, 0.9568, 0.9039, 0.9807, 0.875, 0.9688, 0.9062, 0.9688, 0.8971, 0.9908, 0.875, 0.9688, 0.9039, 0.9807, 0.887, 0.9976, 0.875, 0.9688, 0.8971, 0.9908, 0.875, 1.0, 0.875, 0.9688, 0.887, 0.9976, 0.863, 0.9976, 0.875, 0.9688, 0.875, 1.0, 0.8529, 0.9908, 0.875, 0.9688, 0.863, 0.9976, 0.8461, 0.9807, 0.875, 0.9688, 0.8529, 0.9908, 0.8438, 0.9688, 0.875, 0.9688, 0.8461, 0.9807, 0.8461, 0.9568, 0.875, 0.9688, 0.8438, 0.9688, 0.8529, 0.9467, 0.875, 0.9688, 0.8461, 0.9568, 0.863, 0.9399, 0.875, 0.9688, 0.8529, 0.9467, 0.875, 0.9375, 0.875, 0.9688, 0.863, 0.9399, 0.7891, 0.9375, 0.7891, 0.9062, 0.7812, 0.9062, 0.7812, 0.9375, 0.7969, 0.9375, 0.7969, 0.9062, 0.7891, 0.9062, 0.7891, 0.9375, 0.8047, 0.9375, 0.8047, 0.9062, 0.7969, 0.9062, 0.7969, 0.9375, 0.8125, 0.9375, 0.8125, 0.9062, 0.8047, 0.9062, 0.8047, 0.9375, 0.8203, 0.9375, 0.8203, 0.9062, 0.8125, 0.9062, 0.8125, 0.9375, 0.8281, 0.9375, 0.8281, 0.9062, 0.8203, 0.9062, 0.8203, 0.9375, 0.8359, 0.9375, 0.8359, 0.9062, 0.8281, 0.9062, 0.8281, 0.9375, 0.8438, 0.9375, 0.8438, 0.9062, 0.8359, 0.9062, 0.8359, 0.9375, 0.8516, 0.9375, 0.8516, 0.9062, 0.8438, 0.9062, 0.8438, 0.9375, 0.8594, 0.9375, 0.8594, 0.9062, 0.8516, 0.9062, 0.8516, 0.9375, 0.8672, 0.9375, 0.8672, 0.9062, 0.8594, 0.9062, 0.8594, 0.9375, 0.875, 0.9375, 0.875, 0.9062, 0.8672, 0.9062, 0.8672, 0.9375, 0.8828, 0.9375, 0.8828, 0.9062, 0.875, 0.9062, 0.875, 0.9375, 0.8906, 0.9375, 0.8906, 0.9062, 0.8828, 0.9062, 0.8828, 0.9375, 0.8984, 0.9375, 0.8984, 0.9062, 0.8906, 0.9062, 0.8906, 0.9375, 0.9062, 0.9375, 0.9062, 0.9062, 0.8984, 0.9062, 0.8984, 0.9375])
me_case_003.materials.append(mat_fmt_material_003)
me_case_003.use_remesh_preserve_volume = False
me_case_003.use_remesh_preserve_attributes = False
me_case_003.use_mirror_vertex_groups = False
me_case_003.update()

# ---- objects
ob_point_001 = bpy.data.objects.new('Point.001', light_point_001)
ob_point = bpy.data.objects.new('Point', light_point)
ob_bullet = bpy.data.objects.new('bullet', me_bullet)
ob_case_001 = bpy.data.objects.new('case.001', me_case_003)

# ---- transforms, parenting, visibility, modifiers, constraints
ob_point_001.location = (0.05752, 0.2705, 0.01365)
ob_point_001.lineart.crease_threshold = 0.0
ob_point.location = (0.1702, -0.2309, 0.2753)
ob_point.lineart.crease_threshold = 0.0
ob_bullet.location = (-3.392e-08, 0.0, 0.0)
ob_bullet.rotation_euler = (1.571, -0.0, 0.0)
ob_bullet.scale = (1.025, 1.025, 1.241)
ob_bullet.lineart.crease_threshold = 0.0
ob_case_001.location = (-3.392e-08, 0.0, 0.0)
ob_case_001.rotation_euler = (1.571, -0.0, 0.0)
ob_case_001.lineart.crease_threshold = 0.0

# ---- collection membership
col_collection_1.objects.link(ob_point_001)
col_collection_1.objects.link(ob_point)
col_collection_1.objects.link(ob_bullet)
col_collection_1.objects.link(ob_case_001)

# ---- scene / render settings (as saved in the file)
scene.frame_start = 1; scene.frame_end = 250; scene.frame_set(1)
scene.render.engine = 'BLENDER_EEVEE_NEXT'
scene.render.resolution_percentage = 50
scene.render.dither_intensity = 0.0
scene.render.film_transparent = True
scene.cycles.use_denoising = False
scene.cycles.samples = 128
scene.cycles.sampling_pattern = 'TABULATED_SOBOL'
scene.cycles.use_adaptive_sampling = False
scene.cycles.use_light_tree = False
scene.cycles.blur_glossy = 0.0
scene.cycles.sample_clamp_indirect = 0.0
scene.view_settings.view_transform = 'Standard'
bpy.context.view_layer.update()

# ---- added for rendering (the .blend has no active camera): camera
cam_auto = bpy.data.cameras.new('AutoCamera')
cam_auto.lens = 50.0
cam_auto.sensor_width = 36.0
cam_auto.clip_end = 1000.0
ob_auto_camera = bpy.data.objects.new('AutoCamera', cam_auto)
scene.collection.objects.link(ob_auto_camera)
ob_auto_camera.location = (0.185045, -0.176682, 0.148036)
ob_auto_camera.rotation_euler = (1.09748, -7.21219e-08, 0.694738)
scene.camera = ob_auto_camera
bpy.context.view_layer.update()
